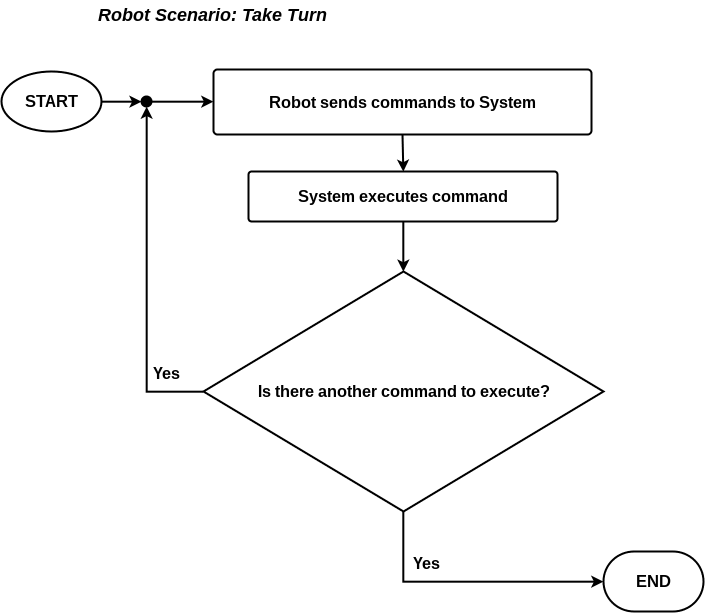

The diagram above was exported from draw.io. Its source (the exported page's mxGraphModel, read from the mxfile embedded in the PNG):
<mxGraphModel dx="789" dy="559" grid="1" gridSize="10" guides="1" tooltips="1" connect="1" arrows="1" fold="1" page="1" pageScale="1" pageWidth="826" pageHeight="1169" background="#ffffff" math="0" shadow="0">
  <root>
    <mxCell id="0" />
    <mxCell id="1" parent="0" />
    <mxCell id="2" value="&lt;font style=&quot;font-size: 18px&quot;&gt;&lt;i&gt;&lt;b&gt;Robot Scenario: Take Turn&lt;br&gt;&lt;/b&gt;&lt;/i&gt;&lt;/font&gt;" style="text;html=1;resizable=0;points=[];autosize=1;align=left;verticalAlign=top;spacingTop=-4;fontSize=16;" vertex="1" parent="1">
      <mxGeometry x="205" y="230" width="250" height="20" as="geometry" />
    </mxCell>
    <mxCell id="3" style="edgeStyle=orthogonalEdgeStyle;rounded=0;html=1;exitX=1;exitY=0.5;exitPerimeter=0;jettySize=auto;orthogonalLoop=1;strokeWidth=2;fontSize=16;entryX=0;entryY=0.5;entryPerimeter=0;" edge="1" source="22" parent="1" target="7">
      <mxGeometry x="270" y="330" as="geometry">
        <mxPoint x="340" y="330" as="targetPoint" />
        <Array as="points" />
      </mxGeometry>
    </mxCell>
    <mxCell id="4" value="START" style="strokeWidth=2;html=1;shape=mxgraph.flowchart.start_1;whiteSpace=wrap;fontSize=16;fontStyle=1" vertex="1" parent="1">
      <mxGeometry x="110" y="300" width="100" height="60" as="geometry" />
    </mxCell>
    <mxCell id="5" value="END" style="strokeWidth=2;html=1;shape=mxgraph.flowchart.terminator;whiteSpace=wrap;fontSize=16;fontStyle=1" vertex="1" parent="1">
      <mxGeometry x="712" y="780" width="100" height="60" as="geometry" />
    </mxCell>
    <mxCell id="24" style="edgeStyle=orthogonalEdgeStyle;rounded=0;html=1;exitX=0.5;exitY=1;exitPerimeter=0;entryX=0.5;entryY=0;entryPerimeter=0;jettySize=auto;orthogonalLoop=1;strokeWidth=2;fontSize=16;" edge="1" parent="1" source="7" target="19">
      <mxGeometry relative="1" as="geometry" />
    </mxCell>
    <mxCell id="7" value="Robot sends commands to System&lt;br&gt;" style="strokeWidth=2;html=1;shape=mxgraph.flowchart.process;whiteSpace=wrap;fontSize=16;fontStyle=1" vertex="1" parent="1">
      <mxGeometry x="322" y="298" width="378" height="65" as="geometry" />
    </mxCell>
    <mxCell id="25" style="edgeStyle=orthogonalEdgeStyle;rounded=0;html=1;exitX=0.5;exitY=1;exitPerimeter=0;entryX=0.5;entryY=0;jettySize=auto;orthogonalLoop=1;strokeWidth=2;fontSize=16;" edge="1" parent="1" source="19" target="20">
      <mxGeometry relative="1" as="geometry" />
    </mxCell>
    <mxCell id="19" value="System executes command&lt;br&gt;" style="strokeWidth=2;html=1;shape=mxgraph.flowchart.process;whiteSpace=wrap;fontSize=16;fontStyle=1" vertex="1" parent="1">
      <mxGeometry x="357" y="400" width="309" height="50" as="geometry" />
    </mxCell>
    <mxCell id="26" style="edgeStyle=orthogonalEdgeStyle;rounded=0;html=1;exitX=0.5;exitY=1;entryX=0;entryY=0.5;entryPerimeter=0;jettySize=auto;orthogonalLoop=1;strokeWidth=2;fontSize=16;" edge="1" parent="1" source="20" target="5">
      <mxGeometry relative="1" as="geometry" />
    </mxCell>
    <mxCell id="28" style="edgeStyle=orthogonalEdgeStyle;rounded=0;html=1;exitX=0;exitY=0.5;entryX=0.5;entryY=1;jettySize=auto;orthogonalLoop=1;strokeWidth=2;fontSize=16;" edge="1" parent="1" source="20" target="22">
      <mxGeometry relative="1" as="geometry" />
    </mxCell>
    <mxCell id="20" value="Is there another command to execute?&lt;br&gt;" style="rhombus;whiteSpace=wrap;html=1;strokeWidth=2;fontSize=16;fontStyle=1" vertex="1" parent="1">
      <mxGeometry x="312" y="500" width="400" height="240" as="geometry" />
    </mxCell>
    <mxCell id="22" value="" style="ellipse;whiteSpace=wrap;html=1;strokeWidth=2;fontSize=16;fillColor=#000000;" vertex="1" parent="1">
      <mxGeometry x="250" y="325" width="10" height="10" as="geometry" />
    </mxCell>
    <mxCell id="23" style="edgeStyle=orthogonalEdgeStyle;rounded=0;html=1;exitX=1;exitY=0.5;exitPerimeter=0;jettySize=auto;orthogonalLoop=1;strokeWidth=2;fontSize=16;" edge="1" parent="1" source="4" target="22">
      <mxGeometry x="270" y="330" as="geometry">
        <mxPoint x="340" y="330" as="targetPoint" />
        <mxPoint x="210.16666666666674" y="330.16666666666674" as="sourcePoint" />
      </mxGeometry>
    </mxCell>
    <mxCell id="27" value="Yes" style="text;html=1;resizable=0;autosize=1;align=left;verticalAlign=top;spacingTop=-4;points=[];fontSize=16;fontStyle=1" vertex="1" parent="1">
      <mxGeometry x="260" y="590" width="40" height="20" as="geometry" />
    </mxCell>
    <mxCell id="29" value="Yes" style="text;html=1;resizable=0;autosize=1;align=left;verticalAlign=top;spacingTop=-4;points=[];fontSize=16;fontStyle=1" vertex="1" parent="1">
      <mxGeometry x="520" y="780" width="40" height="20" as="geometry" />
    </mxCell>
  </root>
</mxGraphModel>